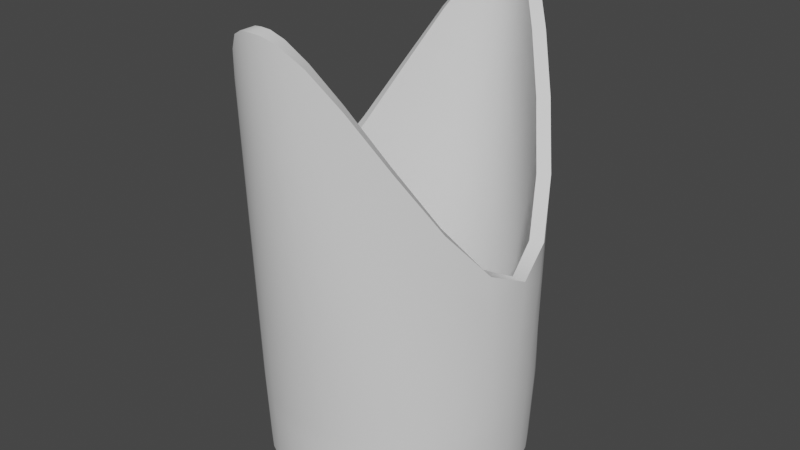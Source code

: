 # Source: Priest_hat_temp.blend  (saved by Blender 3.6.13; exported with 4.5.12 LTS)
import bpy
from mathutils import Matrix  # noqa: F401  (used for matrix-valued properties, if any)

bpy.ops.wm.read_factory_settings(use_empty=True)
scene = bpy.context.scene
scene.name = 'Scene'

# ---- collections
col_collection = bpy.data.collections.new('Collection'); scene.collection.children.link(col_collection)

# ---- node groups
ng_auto_smooth = bpy.data.node_groups.new('Auto Smooth', 'GeometryNodeTree')
_s = ng_auto_smooth.interface.new_socket(name='Geometry', in_out='OUTPUT', socket_type='NodeSocketGeometry')
_s = ng_auto_smooth.interface.new_socket(name='Geometry', in_out='INPUT', socket_type='NodeSocketGeometry')
_s = ng_auto_smooth.interface.new_socket(name='Angle', in_out='INPUT', socket_type='NodeSocketFloat')
_s.subtype = 'ANGLE'
_s.min_value = 0.0
_s.max_value = 3.142
ng_auto_smooth.is_modifier = True
_N = ng_auto_smooth.nodes; _L = ng_auto_smooth.links
n0 = _N.new('NodeGroupOutput'); n0.name = 'Group Output'; n0.location = (480, -100)
n1 = _N.new('NodeGroupInput'); n1.name = 'Group Input'; n1.location = (-420, -300)
n2 = _N.new('NodeGroupInput'); n2.name = 'Group Input.001'; n2.location = (-60, -100)
n3 = _N.new('GeometryNodeSetShadeSmooth'); n3.name = 'Set Shade Smooth'; n3.location = (120, -100)
n3.domain = 'EDGE'
n4 = _N.new('GeometryNodeSetShadeSmooth'); n4.name = 'Set Shade Smooth.001'; n4.location = (300, -100)
n5 = _N.new('GeometryNodeInputMeshEdgeAngle'); n5.name = 'Edge Angle'; n5.location = (-420, -220)
n6 = _N.new('GeometryNodeInputEdgeSmooth'); n6.name = 'Is Edge Smooth'; n6.location = (-60, -160)
n7 = _N.new('GeometryNodeInputShadeSmooth'); n7.name = 'Is Face Smooth'; n7.location = (-240, -340)
n8 = _N.new('FunctionNodeBooleanMath'); n8.name = 'Boolean Math'; n8.location = (-60, -220)
n9 = _N.new('FunctionNodeCompare'); n9.name = 'Compare'; n9.location = (-240, -180)
n9.operation = 'LESS_EQUAL'
_L.new(n5.outputs[0], n9.inputs[0])
_L.new(n4.outputs[0], n0.inputs[0])
_L.new(n1.outputs[1], n9.inputs[1])
_L.new(n9.outputs[0], n8.inputs[0])
_L.new(n7.outputs[0], n8.inputs[1])
_L.new(n2.outputs[0], n3.inputs[0])
_L.new(n6.outputs[0], n3.inputs[1])
_L.new(n3.outputs[0], n4.inputs[0])
_L.new(n8.outputs[0], n3.inputs[2])
n0.is_active_output = True

# ---- world
world_world = bpy.data.worlds.new('World'); scene.world = world_world
world_world.use_nodes = True; world_world.node_tree.nodes.clear()
_N = world_world.node_tree.nodes; _L = world_world.node_tree.links
n0 = _N.new('ShaderNodeOutputWorld'); n0.name = 'World Output'; n0.location = (300, 300)
n1 = _N.new('ShaderNodeBackground'); n1.name = 'Background'; n1.location = (10, 300)
n1.inputs[0].default_value = (0.05088, 0.05088, 0.05088, 1.0)
_L.new(n1.outputs[0], n0.inputs[0])
n0.is_active_output = True
world_world.color = (0.05088, 0.05088, 0.05088)
world_world.use_sun_shadow = False
world_world.sun_shadow_jitter_overblur = 0.0

# ---- meshes
me_circle = bpy.data.meshes.new('Circle')
me_circle.from_pydata([(0.0, -1.104, 0.0), (0.7805, -0.7805, 0.0), (1.104, 0.0, 0.0), (0.0, -1.363, 3.463), (1.449, 0.0, 0.7696), (0.319, -1.231, 3.463), (0.0, -1.133, 0.5844), (1.133, 0.0, 0.5844), (0.801, -0.801, 0.5844)], [], [(8, 5, 3, 6), (1, 8, 6, 0), (4, 5, 8, 7), (7, 8, 1, 2)])
me_circle.polygons.foreach_set('use_smooth', [True] * 4)
_k = {(6, 8): 1.0, (7, 8): 1.0}
me_circle.attributes.new('crease_edge', 'FLOAT', 'EDGE').data.foreach_set('value', [_k.get((min(e.vertices), max(e.vertices)), 0.0) for e in me_circle.edges])
_uv = me_circle.uv_layers.new(name='UVMap')
_uv.uv.foreach_set('vector', [0.0, 0.0, 0.0, 0.0, 0.0, 0.0, 0.0, 0.0, 0.0, 0.0, 0.0, 0.0, 0.0, 0.0, 0.0, 0.0, 0.0, 0.0, 0.0, 0.0, 0.0, 0.0, 0.0, 0.0, 0.0, 0.0, 0.0, 0.0, 0.0, 0.0, 0.0, 0.0])
me_circle.update()

# ---- objects
ob_circle = bpy.data.objects.new('Circle', me_circle)

# ---- transforms, parenting, visibility, modifiers, constraints
ob_circle.location = (0.0, 0.0, 0.0)
_m = ob_circle.modifiers.new('Mirror', 'MIRROR')
_m.use_axis = (True, True, False)
_m.use_clip = True
_m = ob_circle.modifiers.new('Subdivision', 'SUBSURF')
_m = ob_circle.modifiers.new('Solidify', 'SOLIDIFY')
_m.thickness = 0.1
_m = ob_circle.modifiers.new('Auto Smooth', 'NODES')
_m.node_group = ng_auto_smooth
_gi = [s.identifier for s in ng_auto_smooth.interface.items_tree if s.item_type == 'SOCKET' and s.in_out == 'INPUT']
_m[_gi[1]] = 1.047  # Angle

# ---- collection membership
col_collection.objects.link(ob_circle)

# ---- scene / render settings (as saved in the file)
scene.frame_start = 1; scene.frame_end = 250; scene.frame_set(1)
scene.render.engine = 'BLENDER_EEVEE_NEXT'
scene.cycles.sampling_pattern = 'TABULATED_SOBOL'
scene.view_settings.view_transform = 'Filmic'
bpy.context.view_layer.update()

# ---- added for rendering (the .blend has no active camera and no usable light): camera, sun
cam_auto = bpy.data.cameras.new('AutoCamera')
cam_auto.lens = 50.0
cam_auto.sensor_width = 36.0
cam_auto.clip_end = 1000.0
ob_auto_camera = bpy.data.objects.new('AutoCamera', cam_auto)
scene.collection.objects.link(ob_auto_camera)
ob_auto_camera.location = (4.49688, -5.39626, 5.33379)
ob_auto_camera.rotation_euler = (1.09748, -7.21219e-08, 0.694738)
scene.camera = ob_auto_camera
light_auto_sun = bpy.data.lights.new('AutoSun', 'SUN')
light_auto_sun.energy = 3.0
light_auto_sun.angle = 0.0523599
ob_auto_sun = bpy.data.objects.new('AutoSun', light_auto_sun)
scene.collection.objects.link(ob_auto_sun)
ob_auto_sun.rotation_euler = (0.872665, 0.174533, 0.523599)
bpy.context.view_layer.update()
